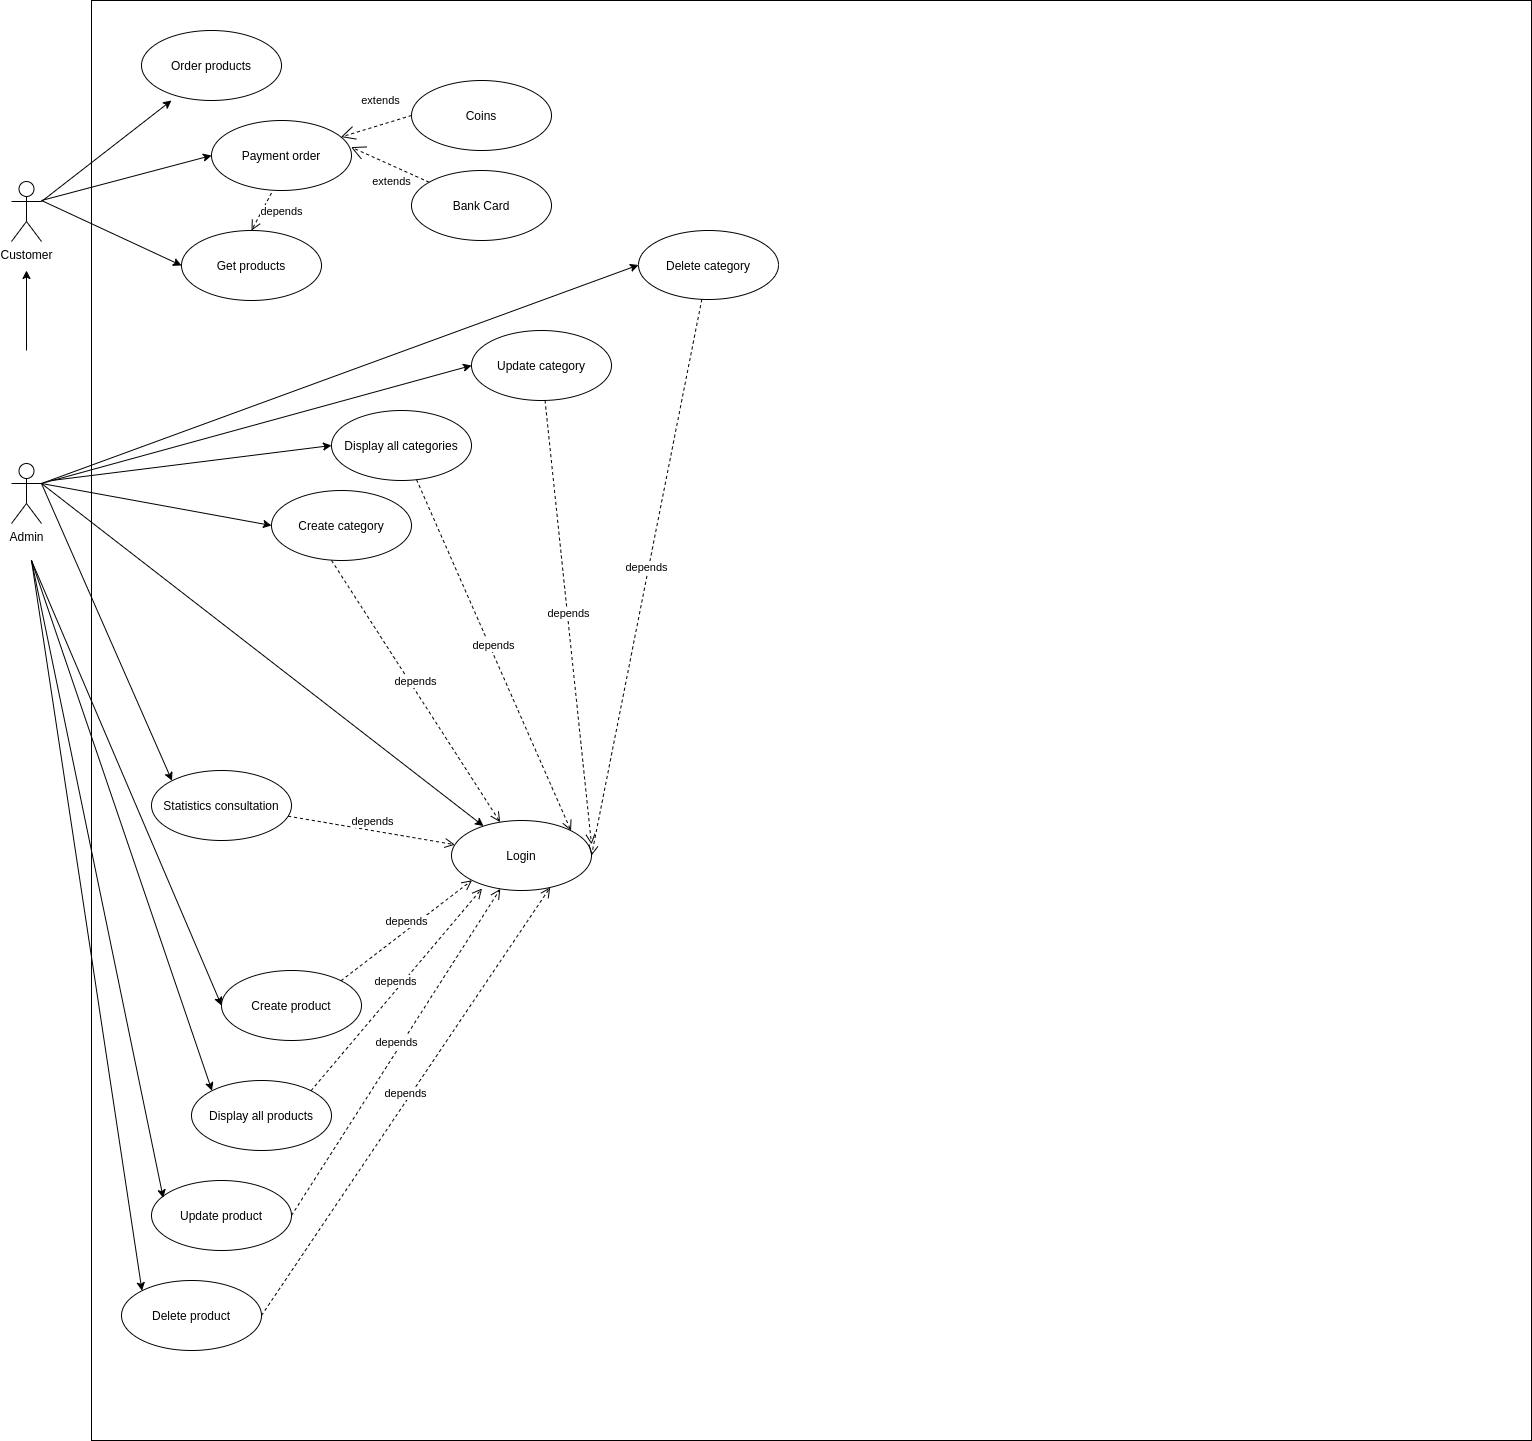

The diagram above was exported from draw.io. Its source (the exported page's mxGraphModel, read from the mxfile embedded in the PNG):
<mxGraphModel dx="4063" dy="2240" grid="1" gridSize="10" guides="1" tooltips="1" connect="1" arrows="1" fold="1" page="1" pageScale="1" pageWidth="827" pageHeight="1169" math="0" shadow="0">
  <root>
    <mxCell id="0" />
    <mxCell id="1" parent="0" />
    <mxCell id="b2Q4jVOrCcUzjNtTUDsa-1" value="" style="whiteSpace=wrap;html=1;aspect=fixed;" vertex="1" parent="1">
      <mxGeometry x="140" y="10" width="1440" height="1440" as="geometry" />
    </mxCell>
    <mxCell id="b2Q4jVOrCcUzjNtTUDsa-2" value="Customer" style="shape=umlActor;verticalLabelPosition=bottom;verticalAlign=top;html=1;outlineConnect=0;fontStyle=0" vertex="1" parent="1">
      <mxGeometry x="60" y="191" width="30" height="60" as="geometry" />
    </mxCell>
    <mxCell id="b2Q4jVOrCcUzjNtTUDsa-3" value="Admin" style="shape=umlActor;verticalLabelPosition=bottom;verticalAlign=top;html=1;outlineConnect=0;" vertex="1" parent="1">
      <mxGeometry x="60" y="473" width="30" height="60" as="geometry" />
    </mxCell>
    <mxCell id="b2Q4jVOrCcUzjNtTUDsa-6" value="&lt;br&gt;" style="text;html=1;align=center;verticalAlign=middle;resizable=0;points=[];autosize=1;" vertex="1" parent="1">
      <mxGeometry x="60" y="220" width="20" height="20" as="geometry" />
    </mxCell>
    <mxCell id="b2Q4jVOrCcUzjNtTUDsa-9" value="" style="endArrow=classic;html=1;" edge="1" parent="1">
      <mxGeometry width="50" height="50" relative="1" as="geometry">
        <mxPoint x="75" y="360" as="sourcePoint" />
        <mxPoint x="75" y="280" as="targetPoint" />
      </mxGeometry>
    </mxCell>
    <mxCell id="b2Q4jVOrCcUzjNtTUDsa-10" value="Display all categories" style="ellipse;whiteSpace=wrap;html=1;" vertex="1" parent="1">
      <mxGeometry x="380" y="420" width="140" height="70" as="geometry" />
    </mxCell>
    <mxCell id="b2Q4jVOrCcUzjNtTUDsa-11" value="Create category" style="ellipse;whiteSpace=wrap;html=1;" vertex="1" parent="1">
      <mxGeometry x="320" y="500" width="140" height="70" as="geometry" />
    </mxCell>
    <mxCell id="b2Q4jVOrCcUzjNtTUDsa-14" value="Update category" style="ellipse;whiteSpace=wrap;html=1;" vertex="1" parent="1">
      <mxGeometry x="520" y="340" width="140" height="70" as="geometry" />
    </mxCell>
    <mxCell id="b2Q4jVOrCcUzjNtTUDsa-15" value="Delete category" style="ellipse;whiteSpace=wrap;html=1;" vertex="1" parent="1">
      <mxGeometry x="687" y="240" width="140" height="69" as="geometry" />
    </mxCell>
    <mxCell id="b2Q4jVOrCcUzjNtTUDsa-16" value="Login" style="ellipse;whiteSpace=wrap;html=1;" vertex="1" parent="1">
      <mxGeometry x="500" y="830" width="140" height="70" as="geometry" />
    </mxCell>
    <mxCell id="b2Q4jVOrCcUzjNtTUDsa-17" value="Order products" style="ellipse;whiteSpace=wrap;html=1;" vertex="1" parent="1">
      <mxGeometry x="190" y="40" width="140" height="70" as="geometry" />
    </mxCell>
    <mxCell id="b2Q4jVOrCcUzjNtTUDsa-18" value="Payment order" style="ellipse;whiteSpace=wrap;html=1;" vertex="1" parent="1">
      <mxGeometry x="260" y="130" width="140" height="70" as="geometry" />
    </mxCell>
    <mxCell id="b2Q4jVOrCcUzjNtTUDsa-19" value="Get products" style="ellipse;whiteSpace=wrap;html=1;" vertex="1" parent="1">
      <mxGeometry x="230" y="240" width="140" height="70" as="geometry" />
    </mxCell>
    <mxCell id="b2Q4jVOrCcUzjNtTUDsa-23" value="depends" style="html=1;verticalAlign=bottom;endArrow=open;dashed=1;endSize=8;exitX=0.429;exitY=1;exitDx=0;exitDy=0;exitPerimeter=0;" edge="1" parent="1" source="b2Q4jVOrCcUzjNtTUDsa-11" target="b2Q4jVOrCcUzjNtTUDsa-16">
      <mxGeometry relative="1" as="geometry">
        <mxPoint x="400" y="550" as="sourcePoint" />
        <mxPoint x="320" y="550" as="targetPoint" />
      </mxGeometry>
    </mxCell>
    <mxCell id="b2Q4jVOrCcUzjNtTUDsa-24" value="depends" style="html=1;verticalAlign=bottom;endArrow=open;dashed=1;endSize=8;entryX=1;entryY=0;entryDx=0;entryDy=0;" edge="1" parent="1" source="b2Q4jVOrCcUzjNtTUDsa-10" target="b2Q4jVOrCcUzjNtTUDsa-16">
      <mxGeometry relative="1" as="geometry">
        <mxPoint x="420.05999999999995" y="470" as="sourcePoint" />
        <mxPoint x="326.8832283827139" y="484.67244267619867" as="targetPoint" />
      </mxGeometry>
    </mxCell>
    <mxCell id="b2Q4jVOrCcUzjNtTUDsa-25" value="depends" style="html=1;verticalAlign=bottom;endArrow=open;dashed=1;endSize=8;entryX=1;entryY=0.341;entryDx=0;entryDy=0;entryPerimeter=0;" edge="1" parent="1" source="b2Q4jVOrCcUzjNtTUDsa-14" target="b2Q4jVOrCcUzjNtTUDsa-16">
      <mxGeometry relative="1" as="geometry">
        <mxPoint x="462.05976067657576" y="544.4065956136457" as="sourcePoint" />
        <mxPoint x="297.93322838271393" y="530.0024426761987" as="targetPoint" />
      </mxGeometry>
    </mxCell>
    <mxCell id="b2Q4jVOrCcUzjNtTUDsa-26" value="depends" style="html=1;verticalAlign=bottom;endArrow=open;dashed=1;endSize=8;entryX=1;entryY=0.5;entryDx=0;entryDy=0;" edge="1" parent="1" source="b2Q4jVOrCcUzjNtTUDsa-15" target="b2Q4jVOrCcUzjNtTUDsa-16">
      <mxGeometry relative="1" as="geometry">
        <mxPoint x="462.05976067657576" y="674.4065956136457" as="sourcePoint" />
        <mxPoint x="320" y="670" as="targetPoint" />
      </mxGeometry>
    </mxCell>
    <mxCell id="b2Q4jVOrCcUzjNtTUDsa-27" value="" style="endArrow=classic;html=1;exitX=1;exitY=0.3333333333333333;exitDx=0;exitDy=0;exitPerimeter=0;" edge="1" parent="1" source="b2Q4jVOrCcUzjNtTUDsa-3" target="b2Q4jVOrCcUzjNtTUDsa-16">
      <mxGeometry width="50" height="50" relative="1" as="geometry">
        <mxPoint x="190" y="400" as="sourcePoint" />
        <mxPoint x="240" y="350" as="targetPoint" />
      </mxGeometry>
    </mxCell>
    <mxCell id="b2Q4jVOrCcUzjNtTUDsa-28" value="" style="endArrow=classic;html=1;entryX=0;entryY=0.5;entryDx=0;entryDy=0;exitX=1;exitY=0.3333333333333333;exitDx=0;exitDy=0;exitPerimeter=0;" edge="1" parent="1" source="b2Q4jVOrCcUzjNtTUDsa-3" target="b2Q4jVOrCcUzjNtTUDsa-11">
      <mxGeometry width="50" height="50" relative="1" as="geometry">
        <mxPoint x="230" y="400" as="sourcePoint" />
        <mxPoint x="280" y="350" as="targetPoint" />
      </mxGeometry>
    </mxCell>
    <mxCell id="b2Q4jVOrCcUzjNtTUDsa-30" value="" style="endArrow=classic;html=1;entryX=0;entryY=0.5;entryDx=0;entryDy=0;" edge="1" parent="1" target="b2Q4jVOrCcUzjNtTUDsa-10">
      <mxGeometry width="50" height="50" relative="1" as="geometry">
        <mxPoint x="100" y="490" as="sourcePoint" />
        <mxPoint x="230" y="450" as="targetPoint" />
      </mxGeometry>
    </mxCell>
    <mxCell id="b2Q4jVOrCcUzjNtTUDsa-32" value="" style="endArrow=classic;html=1;entryX=0;entryY=0.5;entryDx=0;entryDy=0;exitX=1;exitY=0.3333333333333333;exitDx=0;exitDy=0;exitPerimeter=0;" edge="1" parent="1" source="b2Q4jVOrCcUzjNtTUDsa-3" target="b2Q4jVOrCcUzjNtTUDsa-14">
      <mxGeometry width="50" height="50" relative="1" as="geometry">
        <mxPoint x="90" y="440" as="sourcePoint" />
        <mxPoint x="240" y="350" as="targetPoint" />
      </mxGeometry>
    </mxCell>
    <mxCell id="b2Q4jVOrCcUzjNtTUDsa-33" value="" style="endArrow=classic;html=1;entryX=0;entryY=0.5;entryDx=0;entryDy=0;exitX=1;exitY=0.3333333333333333;exitDx=0;exitDy=0;exitPerimeter=0;" edge="1" parent="1" source="b2Q4jVOrCcUzjNtTUDsa-3" target="b2Q4jVOrCcUzjNtTUDsa-15">
      <mxGeometry width="50" height="50" relative="1" as="geometry">
        <mxPoint x="90" y="390" as="sourcePoint" />
        <mxPoint x="280" y="330" as="targetPoint" />
      </mxGeometry>
    </mxCell>
    <mxCell id="b2Q4jVOrCcUzjNtTUDsa-34" value="" style="endArrow=classic;html=1;entryX=0.214;entryY=1;entryDx=0;entryDy=0;entryPerimeter=0;exitX=1;exitY=0.3333333333333333;exitDx=0;exitDy=0;exitPerimeter=0;" edge="1" parent="1" source="b2Q4jVOrCcUzjNtTUDsa-2" target="b2Q4jVOrCcUzjNtTUDsa-17">
      <mxGeometry width="50" height="50" relative="1" as="geometry">
        <mxPoint x="170" y="200" as="sourcePoint" />
        <mxPoint x="220" y="150" as="targetPoint" />
      </mxGeometry>
    </mxCell>
    <mxCell id="b2Q4jVOrCcUzjNtTUDsa-35" value="" style="endArrow=classic;html=1;entryX=0;entryY=0.5;entryDx=0;entryDy=0;" edge="1" parent="1" target="b2Q4jVOrCcUzjNtTUDsa-18">
      <mxGeometry width="50" height="50" relative="1" as="geometry">
        <mxPoint x="90" y="210" as="sourcePoint" />
        <mxPoint x="210" y="200" as="targetPoint" />
      </mxGeometry>
    </mxCell>
    <mxCell id="b2Q4jVOrCcUzjNtTUDsa-36" value="" style="endArrow=classic;html=1;entryX=0;entryY=0.5;entryDx=0;entryDy=0;" edge="1" parent="1" target="b2Q4jVOrCcUzjNtTUDsa-19">
      <mxGeometry width="50" height="50" relative="1" as="geometry">
        <mxPoint x="90" y="210" as="sourcePoint" />
        <mxPoint x="220" y="230" as="targetPoint" />
      </mxGeometry>
    </mxCell>
    <mxCell id="b2Q4jVOrCcUzjNtTUDsa-37" value="depends" style="html=1;verticalAlign=bottom;endArrow=open;dashed=1;endSize=8;entryX=0.5;entryY=0;entryDx=0;entryDy=0;" edge="1" parent="1" target="b2Q4jVOrCcUzjNtTUDsa-19">
      <mxGeometry x="-0.0792" y="22" relative="1" as="geometry">
        <mxPoint x="320" y="202.49" as="sourcePoint" />
        <mxPoint x="312.0046298092669" y="257.5015252179462" as="targetPoint" />
        <mxPoint as="offset" />
      </mxGeometry>
    </mxCell>
    <mxCell id="b2Q4jVOrCcUzjNtTUDsa-38" value="Coins" style="ellipse;whiteSpace=wrap;html=1;" vertex="1" parent="1">
      <mxGeometry x="460" y="90" width="140" height="70" as="geometry" />
    </mxCell>
    <mxCell id="b2Q4jVOrCcUzjNtTUDsa-39" value="Bank Card" style="ellipse;whiteSpace=wrap;html=1;" vertex="1" parent="1">
      <mxGeometry x="460" y="180" width="140" height="70" as="geometry" />
    </mxCell>
    <mxCell id="b2Q4jVOrCcUzjNtTUDsa-42" value="extends" style="endArrow=open;endSize=12;dashed=1;html=1;exitX=0;exitY=0.5;exitDx=0;exitDy=0;" edge="1" parent="1" source="b2Q4jVOrCcUzjNtTUDsa-38" target="b2Q4jVOrCcUzjNtTUDsa-18">
      <mxGeometry x="-0.3409" y="-23" width="160" relative="1" as="geometry">
        <mxPoint x="650" y="180" as="sourcePoint" />
        <mxPoint x="810" y="180" as="targetPoint" />
        <mxPoint as="offset" />
      </mxGeometry>
    </mxCell>
    <mxCell id="b2Q4jVOrCcUzjNtTUDsa-43" value="extends" style="endArrow=open;endSize=12;dashed=1;html=1;" edge="1" parent="1" source="b2Q4jVOrCcUzjNtTUDsa-39">
      <mxGeometry x="-0.1969" y="15" width="160" relative="1" as="geometry">
        <mxPoint x="470" y="135" as="sourcePoint" />
        <mxPoint x="399.54161986821555" y="156.59622658618764" as="targetPoint" />
        <mxPoint as="offset" />
      </mxGeometry>
    </mxCell>
    <mxCell id="b2Q4jVOrCcUzjNtTUDsa-44" value="Statistics consultation" style="ellipse;whiteSpace=wrap;html=1;" vertex="1" parent="1">
      <mxGeometry x="200" y="780" width="140" height="70" as="geometry" />
    </mxCell>
    <mxCell id="b2Q4jVOrCcUzjNtTUDsa-46" value="" style="endArrow=classic;html=1;entryX=0;entryY=0;entryDx=0;entryDy=0;exitX=1;exitY=0.3333333333333333;exitDx=0;exitDy=0;exitPerimeter=0;" edge="1" parent="1" source="b2Q4jVOrCcUzjNtTUDsa-3" target="b2Q4jVOrCcUzjNtTUDsa-44">
      <mxGeometry width="50" height="50" relative="1" as="geometry">
        <mxPoint x="90" y="460" as="sourcePoint" />
        <mxPoint x="80" y="570" as="targetPoint" />
      </mxGeometry>
    </mxCell>
    <mxCell id="b2Q4jVOrCcUzjNtTUDsa-47" value="depends" style="html=1;verticalAlign=bottom;endArrow=open;dashed=1;endSize=8;" edge="1" parent="1" source="b2Q4jVOrCcUzjNtTUDsa-44" target="b2Q4jVOrCcUzjNtTUDsa-16">
      <mxGeometry relative="1" as="geometry">
        <mxPoint x="421.47000000000014" y="700" as="sourcePoint" />
        <mxPoint x="414.0008162356504" y="800.0239808187193" as="targetPoint" />
      </mxGeometry>
    </mxCell>
    <mxCell id="b2Q4jVOrCcUzjNtTUDsa-48" value="Create product" style="ellipse;whiteSpace=wrap;html=1;" vertex="1" parent="1">
      <mxGeometry x="270" y="980" width="140" height="70" as="geometry" />
    </mxCell>
    <mxCell id="b2Q4jVOrCcUzjNtTUDsa-49" value="Display all products" style="ellipse;whiteSpace=wrap;html=1;" vertex="1" parent="1">
      <mxGeometry x="240" y="1090" width="140" height="70" as="geometry" />
    </mxCell>
    <mxCell id="b2Q4jVOrCcUzjNtTUDsa-50" value="Update product" style="ellipse;whiteSpace=wrap;html=1;" vertex="1" parent="1">
      <mxGeometry x="200" y="1190" width="140" height="70" as="geometry" />
    </mxCell>
    <mxCell id="b2Q4jVOrCcUzjNtTUDsa-51" value="Delete product" style="ellipse;whiteSpace=wrap;html=1;" vertex="1" parent="1">
      <mxGeometry x="170" y="1290" width="140" height="70" as="geometry" />
    </mxCell>
    <mxCell id="b2Q4jVOrCcUzjNtTUDsa-54" value="" style="endArrow=classic;html=1;entryX=0;entryY=0.5;entryDx=0;entryDy=0;" edge="1" parent="1" target="b2Q4jVOrCcUzjNtTUDsa-48">
      <mxGeometry width="50" height="50" relative="1" as="geometry">
        <mxPoint x="80" y="570" as="sourcePoint" />
        <mxPoint x="90" y="810" as="targetPoint" />
      </mxGeometry>
    </mxCell>
    <mxCell id="b2Q4jVOrCcUzjNtTUDsa-55" value="" style="endArrow=classic;html=1;entryX=0;entryY=0;entryDx=0;entryDy=0;" edge="1" parent="1" target="b2Q4jVOrCcUzjNtTUDsa-49">
      <mxGeometry width="50" height="50" relative="1" as="geometry">
        <mxPoint x="80" y="570" as="sourcePoint" />
        <mxPoint x="210" y="910" as="targetPoint" />
      </mxGeometry>
    </mxCell>
    <mxCell id="b2Q4jVOrCcUzjNtTUDsa-56" value="" style="endArrow=classic;html=1;entryX=0;entryY=0;entryDx=0;entryDy=0;" edge="1" parent="1" target="b2Q4jVOrCcUzjNtTUDsa-51">
      <mxGeometry width="50" height="50" relative="1" as="geometry">
        <mxPoint x="80" y="570" as="sourcePoint" />
        <mxPoint x="110" y="970" as="targetPoint" />
      </mxGeometry>
    </mxCell>
    <mxCell id="b2Q4jVOrCcUzjNtTUDsa-57" value="" style="endArrow=classic;html=1;entryX=0.084;entryY=0.249;entryDx=0;entryDy=0;entryPerimeter=0;" edge="1" parent="1" target="b2Q4jVOrCcUzjNtTUDsa-50">
      <mxGeometry width="50" height="50" relative="1" as="geometry">
        <mxPoint x="80" y="570" as="sourcePoint" />
        <mxPoint x="110" y="900" as="targetPoint" />
      </mxGeometry>
    </mxCell>
    <mxCell id="b2Q4jVOrCcUzjNtTUDsa-58" value="depends" style="html=1;verticalAlign=bottom;endArrow=open;dashed=1;endSize=8;exitX=1;exitY=0;exitDx=0;exitDy=0;entryX=0;entryY=1;entryDx=0;entryDy=0;" edge="1" parent="1" source="b2Q4jVOrCcUzjNtTUDsa-48" target="b2Q4jVOrCcUzjNtTUDsa-16">
      <mxGeometry relative="1" as="geometry">
        <mxPoint x="346.4078308635403" y="836.06797181059" as="sourcePoint" />
        <mxPoint x="513.5143653265618" y="864.0494248773161" as="targetPoint" />
      </mxGeometry>
    </mxCell>
    <mxCell id="b2Q4jVOrCcUzjNtTUDsa-59" value="depends" style="html=1;verticalAlign=bottom;endArrow=open;dashed=1;endSize=8;exitX=1;exitY=0;exitDx=0;exitDy=0;entryX=0.218;entryY=0.971;entryDx=0;entryDy=0;entryPerimeter=0;" edge="1" parent="1" source="b2Q4jVOrCcUzjNtTUDsa-49" target="b2Q4jVOrCcUzjNtTUDsa-16">
      <mxGeometry relative="1" as="geometry">
        <mxPoint x="399.9187067409498" y="1000.4636865171603" as="sourcePoint" />
        <mxPoint x="530.0812932590684" y="899.5363134828306" as="targetPoint" />
      </mxGeometry>
    </mxCell>
    <mxCell id="b2Q4jVOrCcUzjNtTUDsa-60" value="depends" style="html=1;verticalAlign=bottom;endArrow=open;dashed=1;endSize=8;exitX=1;exitY=0.5;exitDx=0;exitDy=0;" edge="1" parent="1" source="b2Q4jVOrCcUzjNtTUDsa-50" target="b2Q4jVOrCcUzjNtTUDsa-16">
      <mxGeometry relative="1" as="geometry">
        <mxPoint x="369.91870674094025" y="1110.463686517165" as="sourcePoint" />
        <mxPoint x="540.0812932590684" y="909.5363134828306" as="targetPoint" />
      </mxGeometry>
    </mxCell>
    <mxCell id="b2Q4jVOrCcUzjNtTUDsa-61" value="depends" style="html=1;verticalAlign=bottom;endArrow=open;dashed=1;endSize=8;exitX=1;exitY=0.5;exitDx=0;exitDy=0;entryX=0.705;entryY=0.955;entryDx=0;entryDy=0;entryPerimeter=0;" edge="1" parent="1" source="b2Q4jVOrCcUzjNtTUDsa-51" target="b2Q4jVOrCcUzjNtTUDsa-16">
      <mxGeometry relative="1" as="geometry">
        <mxPoint x="350.0000000000032" y="1235" as="sourcePoint" />
        <mxPoint x="558.7487561268372" y="908.3481057701945" as="targetPoint" />
      </mxGeometry>
    </mxCell>
  </root>
</mxGraphModel>